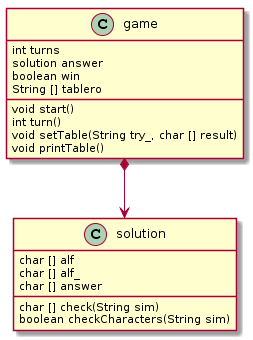

The diagram above was rendered by PlantUML. Its source (embedded in the PNG):
@startuml
class game{
    int turns
    solution answer
    boolean win
    String [] tablero
    void start()
    int turn()
    void setTable(String try_, char [] result)
    void printTable()
}
class solution{
    char [] alf
    char [] alf_
    char [] answer
    char [] check(String sim)
    boolean checkCharacters(String sim)
    
}

game *--> solution
@enduml